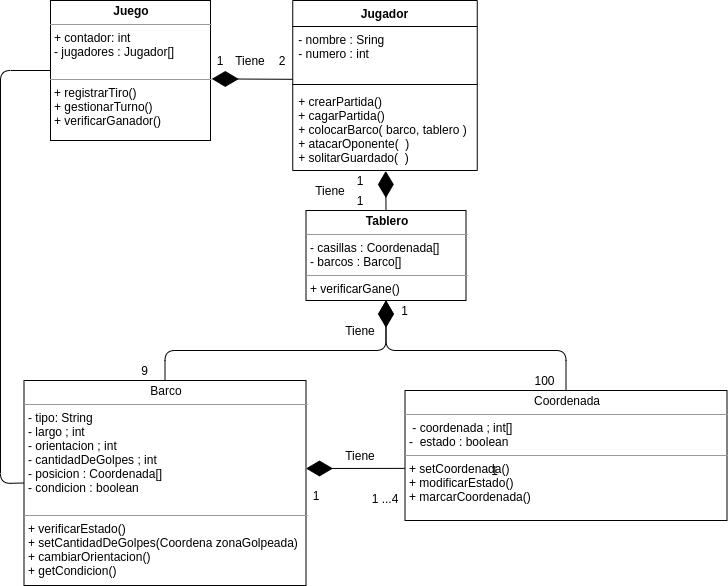

The diagram above was exported from draw.io. Its source (the exported page's mxGraphModel, read from the mxfile embedded in the PNG):
<mxGraphModel dx="1422" dy="816" grid="1" gridSize="10" guides="1" tooltips="1" connect="1" arrows="1" fold="1" page="1" pageScale="1" pageWidth="827" pageHeight="1169" math="0" shadow="0">
  <root>
    <mxCell id="0" />
    <mxCell id="1" parent="0" />
    <mxCell id="2" value="1" style="text;html=1;strokeColor=none;fillColor=none;align=center;verticalAlign=middle;whiteSpace=wrap;rounded=0;" vertex="1" parent="1">
      <mxGeometry x="355.5" y="635" width="20" height="20" as="geometry" />
    </mxCell>
    <mxCell id="3" value="&lt;p style=&quot;margin: 0px ; margin-top: 4px ; text-align: center&quot;&gt;Barco&lt;/p&gt;&lt;hr size=&quot;1&quot;&gt;&lt;p style=&quot;margin: 0px ; margin-left: 4px&quot;&gt;&lt;span&gt;- tipo: String&lt;/span&gt;&lt;/p&gt;&lt;p style=&quot;margin: 0px ; margin-left: 4px&quot;&gt;- largo ; int&amp;nbsp;&lt;/p&gt;&lt;p style=&quot;margin: 0px ; margin-left: 4px&quot;&gt;- orientacion ; int&lt;/p&gt;&lt;p style=&quot;margin: 0px ; margin-left: 4px&quot;&gt;- cantidadDeGolpes ; int&lt;/p&gt;&lt;p style=&quot;margin: 0px ; margin-left: 4px&quot;&gt;- posicion : Coordenada[]&lt;/p&gt;&lt;p style=&quot;margin: 0px ; margin-left: 4px&quot;&gt;- condicion : boolean&lt;/p&gt;&lt;p style=&quot;margin: 0px ; margin-left: 4px&quot;&gt;&lt;br&gt;&lt;/p&gt;&lt;hr size=&quot;1&quot;&gt;&lt;p style=&quot;margin: 0px ; margin-left: 4px&quot;&gt;+ verificarEstado()&lt;/p&gt;&lt;p style=&quot;margin: 0px ; margin-left: 4px&quot;&gt;+ setCantidadDeGolpes(Coordena zonaGolpeada)&lt;/p&gt;&lt;p style=&quot;margin: 0px ; margin-left: 4px&quot;&gt;+ cambiarOrientacion()&lt;/p&gt;&lt;p style=&quot;margin: 0px ; margin-left: 4px&quot;&gt;+ getCondicion()&lt;/p&gt;&lt;p style=&quot;margin: 0px ; margin-left: 4px&quot;&gt;&amp;nbsp;&lt;/p&gt;&lt;p style=&quot;margin: 0px ; margin-left: 4px&quot;&gt;&lt;br&gt;&lt;/p&gt;" style="verticalAlign=top;align=left;overflow=fill;fontSize=12;fontFamily=Helvetica;html=1;" vertex="1" parent="1">
      <mxGeometry x="73.5" y="530" width="282" height="205" as="geometry" />
    </mxCell>
    <mxCell id="4" value="&lt;p style=&quot;margin: 0px ; margin-top: 4px ; text-align: center&quot;&gt;Coordenada&lt;/p&gt;&lt;hr size=&quot;1&quot;&gt;&lt;p style=&quot;margin: 0px ; margin-left: 4px&quot;&gt;&amp;nbsp;- coordenada ; int[]&lt;/p&gt;&lt;p style=&quot;margin: 0px ; margin-left: 4px&quot;&gt;-&amp;nbsp; estado : boolean&lt;/p&gt;&lt;hr size=&quot;1&quot;&gt;&lt;p style=&quot;margin: 0px ; margin-left: 4px&quot;&gt;+ setCoordenada()&lt;/p&gt;&lt;p style=&quot;margin: 0px ; margin-left: 4px&quot;&gt;&lt;span&gt;+ modificarEstado()&lt;/span&gt;&lt;br&gt;&lt;/p&gt;&lt;p style=&quot;margin: 0px ; margin-left: 4px&quot;&gt;&lt;span&gt;+ marcarCoordenada()&lt;/span&gt;&lt;/p&gt;&lt;p style=&quot;margin: 0px ; margin-left: 4px&quot;&gt;&lt;br&gt;&lt;/p&gt;" style="verticalAlign=top;align=left;overflow=fill;fontSize=12;fontFamily=Helvetica;html=1;" vertex="1" parent="1">
      <mxGeometry x="454.5" y="540" width="322" height="130" as="geometry" />
    </mxCell>
    <mxCell id="5" value="1" style="text;html=1;strokeColor=none;fillColor=none;align=center;verticalAlign=middle;whiteSpace=wrap;rounded=0;" vertex="1" parent="1">
      <mxGeometry x="440.5" y="450" width="27" height="20" as="geometry" />
    </mxCell>
    <mxCell id="6" value="1 ...4" style="text;html=1;strokeColor=none;fillColor=none;align=center;verticalAlign=middle;whiteSpace=wrap;rounded=0;" vertex="1" parent="1">
      <mxGeometry x="414.5" y="635" width="40" height="25" as="geometry" />
    </mxCell>
    <mxCell id="7" value="1" style="text;html=1;strokeColor=none;fillColor=none;align=center;verticalAlign=middle;whiteSpace=wrap;rounded=0;" vertex="1" parent="1">
      <mxGeometry x="530.5" y="610" width="27" height="20" as="geometry" />
    </mxCell>
    <mxCell id="8" value="100" style="text;html=1;strokeColor=none;fillColor=none;align=center;verticalAlign=middle;whiteSpace=wrap;rounded=0;" vertex="1" parent="1">
      <mxGeometry x="580.5" y="520" width="27" height="20" as="geometry" />
    </mxCell>
    <mxCell id="9" value="&lt;p style=&quot;margin: 0px ; margin-top: 4px ; text-align: center&quot;&gt;&lt;b&gt;Tablero&lt;/b&gt;&lt;/p&gt;&lt;hr size=&quot;1&quot;&gt;&lt;p style=&quot;margin: 0px ; margin-left: 4px&quot;&gt;- casillas : Coordenada[]&lt;/p&gt;&lt;p style=&quot;margin: 0px ; margin-left: 4px&quot;&gt;- barcos : Barco[]&lt;span&gt;&amp;nbsp;&lt;/span&gt;&lt;/p&gt;&lt;hr size=&quot;1&quot;&gt;&lt;p style=&quot;margin: 0px ; margin-left: 4px&quot;&gt;+ verificarGane()&lt;/p&gt;" style="verticalAlign=top;align=left;overflow=fill;fontSize=12;fontFamily=Helvetica;html=1;" vertex="1" parent="1">
      <mxGeometry x="355.5" y="360" width="160" height="90" as="geometry" />
    </mxCell>
    <mxCell id="10" value="" style="endArrow=diamondThin;endFill=1;endSize=24;html=1;entryX=0.5;entryY=1;entryDx=0;entryDy=0;exitX=0.5;exitY=0;exitDx=0;exitDy=0;" edge="1" source="3" target="9" parent="1">
      <mxGeometry width="160" relative="1" as="geometry">
        <mxPoint x="110.5" y="460" as="sourcePoint" />
        <mxPoint x="270.5" y="460" as="targetPoint" />
        <Array as="points">
          <mxPoint x="214.5" y="500" />
          <mxPoint x="435.5" y="500" />
        </Array>
      </mxGeometry>
    </mxCell>
    <mxCell id="11" value="" style="endArrow=diamondThin;endFill=1;endSize=24;html=1;exitX=0.5;exitY=0;exitDx=0;exitDy=0;entryX=0.5;entryY=1;entryDx=0;entryDy=0;" edge="1" source="4" target="9" parent="1">
      <mxGeometry width="160" relative="1" as="geometry">
        <mxPoint x="224.49999999999977" y="540" as="sourcePoint" />
        <mxPoint x="430.5" y="540" as="targetPoint" />
        <Array as="points">
          <mxPoint x="615.5" y="500" />
          <mxPoint x="435.5" y="500" />
        </Array>
      </mxGeometry>
    </mxCell>
    <mxCell id="12" value="9" style="text;html=1;strokeColor=none;fillColor=none;align=center;verticalAlign=middle;whiteSpace=wrap;rounded=0;" vertex="1" parent="1">
      <mxGeometry x="180.5" y="510" width="27" height="20" as="geometry" />
    </mxCell>
    <mxCell id="13" value="" style="endArrow=diamondThin;endFill=1;endSize=24;html=1;exitX=-0.001;exitY=0.599;exitDx=0;exitDy=0;exitPerimeter=0;" edge="1" source="4" parent="1">
      <mxGeometry width="160" relative="1" as="geometry">
        <mxPoint x="449.5" y="618" as="sourcePoint" />
        <mxPoint x="355.5" y="618" as="targetPoint" />
      </mxGeometry>
    </mxCell>
    <mxCell id="14" value="Jugador" style="swimlane;fontStyle=1;align=center;verticalAlign=top;childLayout=stackLayout;horizontal=1;startSize=26;horizontalStack=0;resizeParent=1;resizeParentMax=0;resizeLast=0;collapsible=1;marginBottom=0;" vertex="1" parent="1">
      <mxGeometry x="342.25" y="150" width="184.5" height="170" as="geometry" />
    </mxCell>
    <mxCell id="15" value="- nombre : Sring&#10;- numero : int&#10;" style="text;strokeColor=none;fillColor=none;align=left;verticalAlign=top;spacingLeft=4;spacingRight=4;overflow=hidden;rotatable=0;points=[[0,0.5],[1,0.5]];portConstraint=eastwest;" vertex="1" parent="14">
      <mxGeometry y="26" width="184.5" height="54" as="geometry" />
    </mxCell>
    <mxCell id="16" value="" style="line;strokeWidth=1;fillColor=none;align=left;verticalAlign=middle;spacingTop=-1;spacingLeft=3;spacingRight=3;rotatable=0;labelPosition=right;points=[];portConstraint=eastwest;" vertex="1" parent="14">
      <mxGeometry y="80" width="184.5" height="8" as="geometry" />
    </mxCell>
    <mxCell id="17" value="+ crearPartida()&#10;+ cagarPartida()&#10;+ colocarBarco( barco, tablero )&#10;+ atacarOponente(  )&#10;+ solitarGuardado(  )" style="text;strokeColor=none;fillColor=none;align=left;verticalAlign=top;spacingLeft=4;spacingRight=4;overflow=hidden;rotatable=0;points=[[0,0.5],[1,0.5]];portConstraint=eastwest;" vertex="1" parent="14">
      <mxGeometry y="88" width="184.5" height="82" as="geometry" />
    </mxCell>
    <mxCell id="18" value="&lt;p style=&quot;margin: 0px ; margin-top: 4px ; text-align: center&quot;&gt;&lt;b&gt;Juego&lt;/b&gt;&lt;/p&gt;&lt;hr size=&quot;1&quot;&gt;&lt;p style=&quot;margin: 0px ; margin-left: 4px&quot;&gt;+ contador: int&lt;br&gt;&lt;/p&gt;&lt;p style=&quot;margin: 0px ; margin-left: 4px&quot;&gt;- jugadores : Jugador[]&lt;/p&gt;&lt;p style=&quot;margin: 0px ; margin-left: 4px&quot;&gt;&lt;br&gt;&lt;/p&gt;&lt;hr size=&quot;1&quot;&gt;&lt;p style=&quot;margin: 0px ; margin-left: 4px&quot;&gt;+ registrarTiro()&lt;/p&gt;&lt;p style=&quot;margin: 0px ; margin-left: 4px&quot;&gt;+ gestionarTurno()&lt;/p&gt;&lt;p style=&quot;margin: 0px ; margin-left: 4px&quot;&gt;+ verificarGanador()&lt;br&gt;&lt;/p&gt;" style="verticalAlign=top;align=left;overflow=fill;fontSize=12;fontFamily=Helvetica;html=1;" vertex="1" parent="1">
      <mxGeometry x="100" y="150" width="160" height="140" as="geometry" />
    </mxCell>
    <mxCell id="19" value="" style="endArrow=diamondThin;endFill=1;endSize=24;html=1;entryX=1.008;entryY=0.56;entryDx=0;entryDy=0;entryPerimeter=0;exitX=-0.001;exitY=0.978;exitDx=0;exitDy=0;exitPerimeter=0;" edge="1" source="15" target="18" parent="1">
      <mxGeometry width="160" relative="1" as="geometry">
        <mxPoint x="342" y="238" as="sourcePoint" />
        <mxPoint x="211.32200000000012" y="350.1299999999999" as="targetPoint" />
      </mxGeometry>
    </mxCell>
    <mxCell id="20" value="1" style="text;html=1;strokeColor=none;fillColor=none;align=center;verticalAlign=middle;whiteSpace=wrap;rounded=0;" vertex="1" parent="1">
      <mxGeometry x="260" y="200" width="20" height="20" as="geometry" />
    </mxCell>
    <mxCell id="21" value="2" style="text;html=1;strokeColor=none;fillColor=none;align=center;verticalAlign=middle;whiteSpace=wrap;rounded=0;" vertex="1" parent="1">
      <mxGeometry x="322.25" y="200" width="20" height="20" as="geometry" />
    </mxCell>
    <mxCell id="22" value="Tiene" style="text;html=1;strokeColor=none;fillColor=none;align=center;verticalAlign=middle;whiteSpace=wrap;rounded=0;" vertex="1" parent="1">
      <mxGeometry x="290" y="200" width="20" height="20" as="geometry" />
    </mxCell>
    <mxCell id="23" value="Tiene" style="text;html=1;strokeColor=none;fillColor=none;align=center;verticalAlign=middle;whiteSpace=wrap;rounded=0;" vertex="1" parent="1">
      <mxGeometry x="400" y="470" width="20" height="20" as="geometry" />
    </mxCell>
    <mxCell id="24" value="Tiene" style="text;html=1;strokeColor=none;fillColor=none;align=center;verticalAlign=middle;whiteSpace=wrap;rounded=0;" vertex="1" parent="1">
      <mxGeometry x="400" y="595" width="20" height="20" as="geometry" />
    </mxCell>
    <mxCell id="25" value="" style="endArrow=diamondThin;endFill=1;endSize=24;html=1;entryX=0.504;entryY=1.006;entryDx=0;entryDy=0;entryPerimeter=0;exitX=0.5;exitY=0;exitDx=0;exitDy=0;" edge="1" source="9" target="17" parent="1">
      <mxGeometry width="160" relative="1" as="geometry">
        <mxPoint x="353.06549999999993" y="248.8119999999999" as="sourcePoint" />
        <mxPoint x="261.2800000000001" y="248.4000000000001" as="targetPoint" />
      </mxGeometry>
    </mxCell>
    <mxCell id="26" value="1" style="text;html=1;strokeColor=none;fillColor=none;align=center;verticalAlign=middle;whiteSpace=wrap;rounded=0;" vertex="1" parent="1">
      <mxGeometry x="400" y="320" width="20" height="20" as="geometry" />
    </mxCell>
    <mxCell id="27" value="1" style="text;html=1;strokeColor=none;fillColor=none;align=center;verticalAlign=middle;whiteSpace=wrap;rounded=0;" vertex="1" parent="1">
      <mxGeometry x="400" y="340" width="20" height="20" as="geometry" />
    </mxCell>
    <mxCell id="28" value="Tiene" style="text;html=1;strokeColor=none;fillColor=none;align=center;verticalAlign=middle;whiteSpace=wrap;rounded=0;" vertex="1" parent="1">
      <mxGeometry x="370" y="330" width="20" height="20" as="geometry" />
    </mxCell>
    <mxCell id="29" value="" style="endArrow=none;html=1;exitX=0;exitY=0.5;exitDx=0;exitDy=0;entryX=0;entryY=0.5;entryDx=0;entryDy=0;" edge="1" source="18" target="3" parent="1">
      <mxGeometry width="50" height="50" relative="1" as="geometry">
        <mxPoint x="360" y="470" as="sourcePoint" />
        <mxPoint x="410" y="420" as="targetPoint" />
        <Array as="points">
          <mxPoint x="50" y="220" />
          <mxPoint x="50" y="633" />
        </Array>
      </mxGeometry>
    </mxCell>
  </root>
</mxGraphModel>